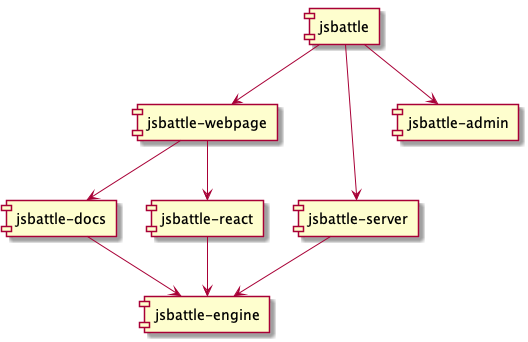

The diagram above was rendered by PlantUML. Its source (embedded in the PNG):
@startuml

[jsbattle] --> [jsbattle-webpage]
[jsbattle] --> [jsbattle-server]
[jsbattle] --> [jsbattle-admin]
[jsbattle-docs] --> [jsbattle-engine]
[jsbattle-react] --> [jsbattle-engine]
[jsbattle-server] --> [jsbattle-engine]
[jsbattle-webpage] --> [jsbattle-react]
[jsbattle-webpage] --> [jsbattle-docs]

@enduml